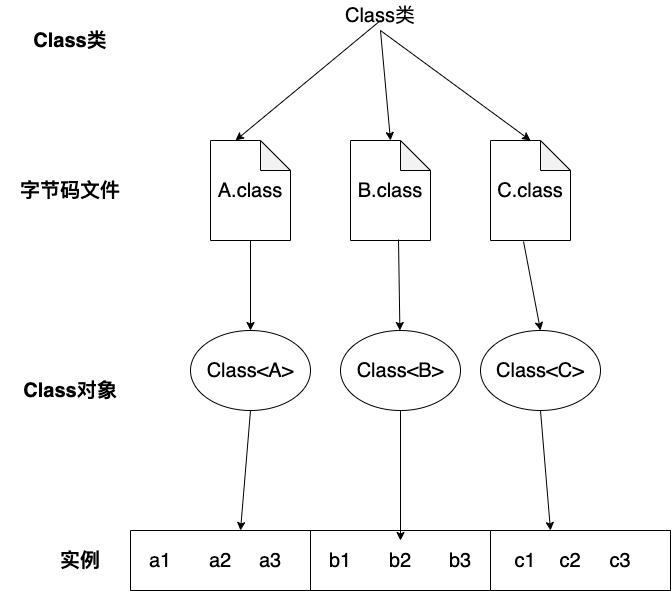

The diagram above was exported from draw.io. Its source (the exported page's mxGraphModel, read from the mxfile embedded in the PNG):
<mxGraphModel dx="1292" dy="816" grid="1" gridSize="10" guides="1" tooltips="1" connect="1" arrows="1" fold="1" page="1" pageScale="1" pageWidth="827" pageHeight="1169" math="0" shadow="0">
  <root>
    <mxCell id="0" />
    <mxCell id="1" parent="0" />
    <mxCell id="pn6Ku59POV6u2W3N2xCk-1" value="Class类" style="text;html=1;strokeColor=none;fillColor=none;align=center;verticalAlign=middle;whiteSpace=wrap;rounded=0;fontStyle=1;fontSize=20;" vertex="1" parent="1">
      <mxGeometry x="80" y="110" width="80" height="60" as="geometry" />
    </mxCell>
    <mxCell id="pn6Ku59POV6u2W3N2xCk-2" value="字节码文件" style="text;html=1;strokeColor=none;fillColor=none;align=center;verticalAlign=middle;whiteSpace=wrap;rounded=0;fontStyle=1;fontSize=20;" vertex="1" parent="1">
      <mxGeometry x="50" y="260" width="140" height="60" as="geometry" />
    </mxCell>
    <mxCell id="pn6Ku59POV6u2W3N2xCk-3" value="Class对象" style="text;html=1;strokeColor=none;fillColor=none;align=center;verticalAlign=middle;whiteSpace=wrap;rounded=0;fontStyle=1;fontSize=20;" vertex="1" parent="1">
      <mxGeometry x="60" y="460" width="120" height="60" as="geometry" />
    </mxCell>
    <mxCell id="pn6Ku59POV6u2W3N2xCk-4" value="实例" style="text;html=1;strokeColor=none;fillColor=none;align=center;verticalAlign=middle;whiteSpace=wrap;rounded=0;fontStyle=1;fontSize=20;" vertex="1" parent="1">
      <mxGeometry x="70" y="630" width="120" height="60" as="geometry" />
    </mxCell>
    <mxCell id="pn6Ku59POV6u2W3N2xCk-5" value="Class类" style="text;html=1;strokeColor=none;fillColor=none;align=center;verticalAlign=middle;whiteSpace=wrap;rounded=0;fontSize=20;" vertex="1" parent="1">
      <mxGeometry x="380" y="100" width="100" height="30" as="geometry" />
    </mxCell>
    <mxCell id="pn6Ku59POV6u2W3N2xCk-6" value="B.class" style="shape=note;whiteSpace=wrap;html=1;backgroundOutline=1;darkOpacity=0.05;fontSize=20;" vertex="1" parent="1">
      <mxGeometry x="400" y="240" width="80" height="100" as="geometry" />
    </mxCell>
    <mxCell id="pn6Ku59POV6u2W3N2xCk-7" value="C.class" style="shape=note;whiteSpace=wrap;html=1;backgroundOutline=1;darkOpacity=0.05;fontSize=20;" vertex="1" parent="1">
      <mxGeometry x="540" y="240" width="80" height="100" as="geometry" />
    </mxCell>
    <mxCell id="pn6Ku59POV6u2W3N2xCk-8" value="A.class" style="shape=note;whiteSpace=wrap;html=1;backgroundOutline=1;darkOpacity=0.05;fontSize=20;" vertex="1" parent="1">
      <mxGeometry x="260" y="240" width="80" height="100" as="geometry" />
    </mxCell>
    <mxCell id="pn6Ku59POV6u2W3N2xCk-11" value="Class&amp;lt;C&amp;gt;" style="ellipse;whiteSpace=wrap;html=1;fontSize=20;" vertex="1" parent="1">
      <mxGeometry x="530" y="430" width="120" height="80" as="geometry" />
    </mxCell>
    <mxCell id="pn6Ku59POV6u2W3N2xCk-12" value="Class&amp;lt;B&amp;gt;" style="ellipse;whiteSpace=wrap;html=1;fontSize=20;" vertex="1" parent="1">
      <mxGeometry x="390" y="430" width="120" height="80" as="geometry" />
    </mxCell>
    <mxCell id="pn6Ku59POV6u2W3N2xCk-13" value="Class&amp;lt;A&amp;gt;" style="ellipse;whiteSpace=wrap;html=1;fontSize=20;" vertex="1" parent="1">
      <mxGeometry x="240" y="430" width="120" height="80" as="geometry" />
    </mxCell>
    <mxCell id="pn6Ku59POV6u2W3N2xCk-14" value="a3" style="text;html=1;strokeColor=none;fillColor=none;align=center;verticalAlign=middle;whiteSpace=wrap;rounded=0;fontSize=20;" vertex="1" parent="1">
      <mxGeometry x="290" y="645" width="60" height="30" as="geometry" />
    </mxCell>
    <mxCell id="pn6Ku59POV6u2W3N2xCk-15" value="a2" style="text;html=1;strokeColor=none;fillColor=none;align=center;verticalAlign=middle;whiteSpace=wrap;rounded=0;fontSize=20;" vertex="1" parent="1">
      <mxGeometry x="240" y="645" width="60" height="30" as="geometry" />
    </mxCell>
    <mxCell id="pn6Ku59POV6u2W3N2xCk-16" value="a1" style="text;html=1;strokeColor=none;fillColor=none;align=center;verticalAlign=middle;whiteSpace=wrap;rounded=0;fontSize=20;" vertex="1" parent="1">
      <mxGeometry x="180" y="645" width="60" height="30" as="geometry" />
    </mxCell>
    <mxCell id="pn6Ku59POV6u2W3N2xCk-18" value="b2" style="text;html=1;strokeColor=none;fillColor=none;align=center;verticalAlign=middle;whiteSpace=wrap;rounded=0;fontSize=20;" vertex="1" parent="1">
      <mxGeometry x="420" y="645" width="60" height="30" as="geometry" />
    </mxCell>
    <mxCell id="pn6Ku59POV6u2W3N2xCk-19" value="b1" style="text;html=1;strokeColor=none;fillColor=none;align=center;verticalAlign=middle;whiteSpace=wrap;rounded=0;fontSize=20;" vertex="1" parent="1">
      <mxGeometry x="360" y="645" width="60" height="30" as="geometry" />
    </mxCell>
    <mxCell id="pn6Ku59POV6u2W3N2xCk-20" value="b3" style="text;html=1;strokeColor=none;fillColor=none;align=center;verticalAlign=middle;whiteSpace=wrap;rounded=0;fontSize=20;" vertex="1" parent="1">
      <mxGeometry x="480" y="645" width="60" height="30" as="geometry" />
    </mxCell>
    <mxCell id="pn6Ku59POV6u2W3N2xCk-21" value="c2" style="text;html=1;strokeColor=none;fillColor=none;align=center;verticalAlign=middle;whiteSpace=wrap;rounded=0;fontSize=20;" vertex="1" parent="1">
      <mxGeometry x="590" y="645" width="60" height="30" as="geometry" />
    </mxCell>
    <mxCell id="pn6Ku59POV6u2W3N2xCk-23" value="c3" style="text;html=1;strokeColor=none;fillColor=none;align=center;verticalAlign=middle;whiteSpace=wrap;rounded=0;fontSize=20;" vertex="1" parent="1">
      <mxGeometry x="640" y="645" width="60" height="30" as="geometry" />
    </mxCell>
    <mxCell id="pn6Ku59POV6u2W3N2xCk-24" value="" style="endArrow=classic;html=1;rounded=0;fontSize=20;entryX=0;entryY=0;entryDx=25;entryDy=0;entryPerimeter=0;" edge="1" parent="1" target="pn6Ku59POV6u2W3N2xCk-8">
      <mxGeometry width="50" height="50" relative="1" as="geometry">
        <mxPoint x="430" y="120" as="sourcePoint" />
        <mxPoint x="480" y="70" as="targetPoint" />
      </mxGeometry>
    </mxCell>
    <mxCell id="pn6Ku59POV6u2W3N2xCk-25" value="" style="endArrow=classic;html=1;rounded=0;fontSize=20;exitX=0.5;exitY=1;exitDx=0;exitDy=0;entryX=0.5;entryY=0;entryDx=0;entryDy=0;entryPerimeter=0;" edge="1" parent="1" source="pn6Ku59POV6u2W3N2xCk-5" target="pn6Ku59POV6u2W3N2xCk-6">
      <mxGeometry width="50" height="50" relative="1" as="geometry">
        <mxPoint x="460" y="170" as="sourcePoint" />
        <mxPoint x="510" y="120" as="targetPoint" />
      </mxGeometry>
    </mxCell>
    <mxCell id="pn6Ku59POV6u2W3N2xCk-26" value="" style="endArrow=classic;html=1;rounded=0;fontSize=20;exitX=0.5;exitY=1;exitDx=0;exitDy=0;entryX=0.5;entryY=0;entryDx=0;entryDy=0;entryPerimeter=0;" edge="1" parent="1" source="pn6Ku59POV6u2W3N2xCk-5" target="pn6Ku59POV6u2W3N2xCk-7">
      <mxGeometry width="50" height="50" relative="1" as="geometry">
        <mxPoint x="600" y="160" as="sourcePoint" />
        <mxPoint x="650" y="110" as="targetPoint" />
      </mxGeometry>
    </mxCell>
    <mxCell id="pn6Ku59POV6u2W3N2xCk-27" value="" style="endArrow=classic;html=1;rounded=0;fontSize=20;entryX=0.5;entryY=0;entryDx=0;entryDy=0;exitX=0.5;exitY=1;exitDx=0;exitDy=0;exitPerimeter=0;" edge="1" parent="1" source="pn6Ku59POV6u2W3N2xCk-8" target="pn6Ku59POV6u2W3N2xCk-13">
      <mxGeometry width="50" height="50" relative="1" as="geometry">
        <mxPoint x="300" y="360" as="sourcePoint" />
        <mxPoint x="340" y="350" as="targetPoint" />
      </mxGeometry>
    </mxCell>
    <mxCell id="pn6Ku59POV6u2W3N2xCk-28" value="" style="endArrow=classic;html=1;rounded=0;fontSize=20;exitX=0.6;exitY=0.99;exitDx=0;exitDy=0;exitPerimeter=0;" edge="1" parent="1" source="pn6Ku59POV6u2W3N2xCk-6" target="pn6Ku59POV6u2W3N2xCk-12">
      <mxGeometry width="50" height="50" relative="1" as="geometry">
        <mxPoint x="450" y="370" as="sourcePoint" />
        <mxPoint x="500" y="320" as="targetPoint" />
      </mxGeometry>
    </mxCell>
    <mxCell id="pn6Ku59POV6u2W3N2xCk-29" value="" style="endArrow=classic;html=1;rounded=0;fontSize=20;exitX=0.413;exitY=1.01;exitDx=0;exitDy=0;exitPerimeter=0;entryX=0.5;entryY=0;entryDx=0;entryDy=0;" edge="1" parent="1" source="pn6Ku59POV6u2W3N2xCk-7" target="pn6Ku59POV6u2W3N2xCk-11">
      <mxGeometry width="50" height="50" relative="1" as="geometry">
        <mxPoint x="650" y="370" as="sourcePoint" />
        <mxPoint x="700" y="320" as="targetPoint" />
      </mxGeometry>
    </mxCell>
    <mxCell id="pn6Ku59POV6u2W3N2xCk-30" value="" style="endArrow=classic;html=1;rounded=0;fontSize=20;exitX=0.5;exitY=1;exitDx=0;exitDy=0;" edge="1" parent="1" source="pn6Ku59POV6u2W3N2xCk-13">
      <mxGeometry width="50" height="50" relative="1" as="geometry">
        <mxPoint x="275" y="585" as="sourcePoint" />
        <mxPoint x="290" y="630" as="targetPoint" />
      </mxGeometry>
    </mxCell>
    <mxCell id="pn6Ku59POV6u2W3N2xCk-31" value="" style="endArrow=classic;html=1;rounded=0;fontSize=20;exitX=0.5;exitY=1;exitDx=0;exitDy=0;" edge="1" parent="1" source="pn6Ku59POV6u2W3N2xCk-12">
      <mxGeometry width="50" height="50" relative="1" as="geometry">
        <mxPoint x="520" y="560" as="sourcePoint" />
        <mxPoint x="450" y="640" as="targetPoint" />
      </mxGeometry>
    </mxCell>
    <mxCell id="pn6Ku59POV6u2W3N2xCk-32" value="" style="endArrow=classic;html=1;rounded=0;fontSize=20;exitX=0.5;exitY=1;exitDx=0;exitDy=0;" edge="1" parent="1" source="pn6Ku59POV6u2W3N2xCk-11">
      <mxGeometry width="50" height="50" relative="1" as="geometry">
        <mxPoint x="680" y="550" as="sourcePoint" />
        <mxPoint x="600" y="630" as="targetPoint" />
      </mxGeometry>
    </mxCell>
    <mxCell id="pn6Ku59POV6u2W3N2xCk-34" value="" style="swimlane;startSize=0;fontSize=20;" vertex="1" parent="1">
      <mxGeometry x="180" y="630" width="180" height="60" as="geometry" />
    </mxCell>
    <mxCell id="pn6Ku59POV6u2W3N2xCk-36" value="" style="swimlane;startSize=0;fontSize=20;" vertex="1" parent="1">
      <mxGeometry x="360" y="630" width="180" height="60" as="geometry" />
    </mxCell>
    <mxCell id="pn6Ku59POV6u2W3N2xCk-37" value="" style="swimlane;startSize=0;fontSize=20;" vertex="1" parent="1">
      <mxGeometry x="540" y="630" width="180" height="60" as="geometry" />
    </mxCell>
    <mxCell id="pn6Ku59POV6u2W3N2xCk-22" value="c1" style="text;html=1;strokeColor=none;fillColor=none;align=center;verticalAlign=middle;whiteSpace=wrap;rounded=0;fontSize=20;" vertex="1" parent="pn6Ku59POV6u2W3N2xCk-37">
      <mxGeometry y="15" width="70" height="30" as="geometry" />
    </mxCell>
  </root>
</mxGraphModel>